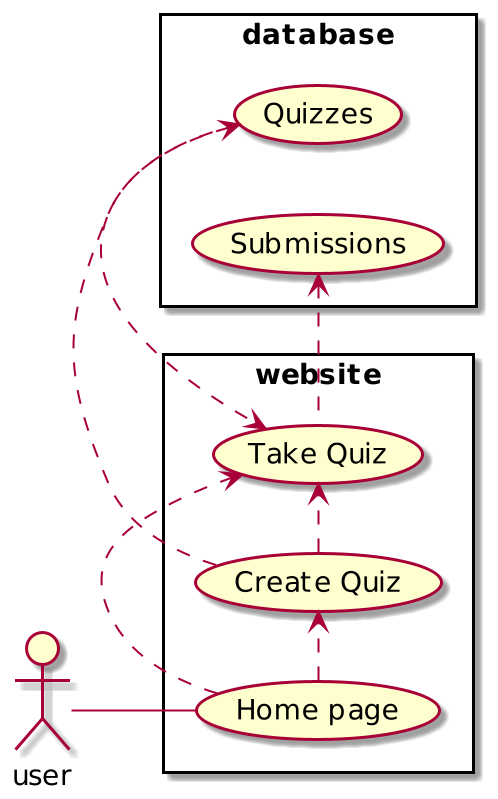

The diagram above was rendered by PlantUML. Its source (embedded in the PNG):
@startuml
scale 2
left to right direction
skinparam packageStyle rect
actor user
rectangle website {
    user -- (Home page)
    (Home page).> (Create Quiz)
    (Create Quiz).> (Take Quiz)
    (Home page).>  (Take Quiz)
}
rectangle database {
 (Quizzes)<. (Create Quiz)
 (Submissions)<. (Take Quiz)
 (Quizzes).> (Take Quiz)

}
@enduml